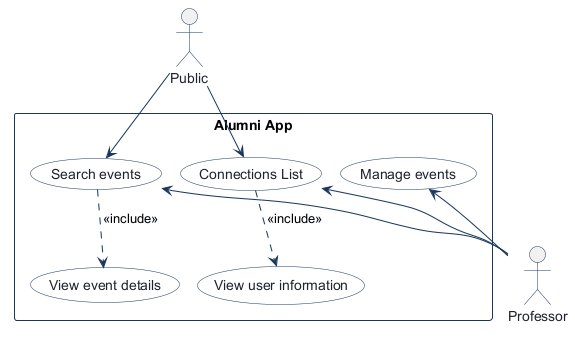

The diagram above was rendered by PlantUML. Its source (embedded in the PNG):
@startuml
!pragma layout smetana
!pragma layout smetana
skinparam shadowing false
skinparam actorBorderColor #1B365D
skinparam actorFontColor #1E232D
skinparam usecaseBackgroundColor #FFFFFF
skinparam usecaseBorderColor #1B365D
skinparam usecaseFontColor #1E232D
skinparam rectangleBorderColor #1B365D
skinparam rectangleBackgroundColor #F8FAFC
skinparam arrowColor #1B365D

actor "Public" as Public

rectangle "Alumni App" {
  usecase "Search events" as Search_events
  usecase "View event details" as View_event_details
  usecase "Manage events" as Manage_events
  usecase "Connections List" as Connections_List
  usecase "View user information" as View_user_information
}

actor "Professor" as Professor

Public --> Search_events
Search_events <-- Professor
Search_events ..> View_event_details : <<include>>
Manage_events <-- Professor
Public --> Connections_List
Connections_List <-- Professor
Connections_List ..> View_user_information : <<include>>

@enduml